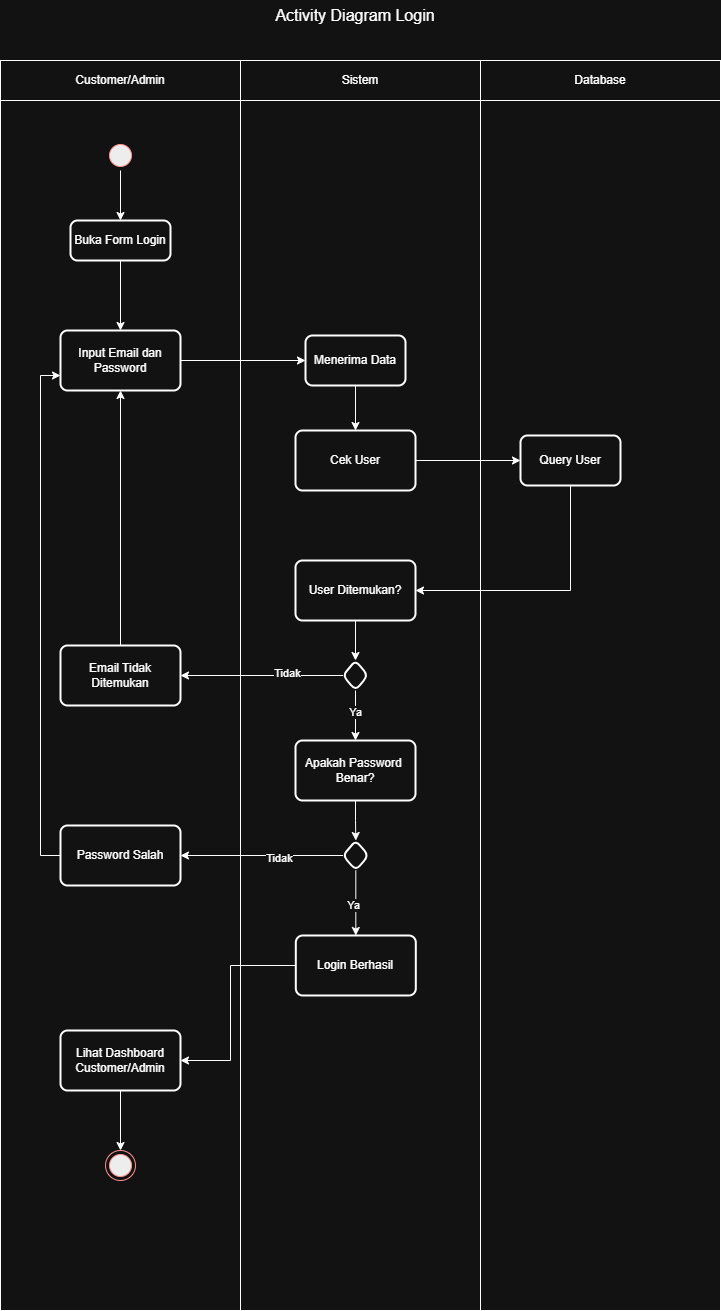

The diagram above was exported from draw.io. Its source (the exported page's mxGraphModel, read from the mxfile embedded in the PNG):
<mxGraphModel dx="2135" dy="1043" grid="1" gridSize="10" guides="1" tooltips="1" connect="1" arrows="1" fold="1" page="1" pageScale="1" pageWidth="850" pageHeight="1100" math="0" shadow="0">
  <root>
    <mxCell id="0" />
    <mxCell id="1" parent="0" />
    <mxCell id="aV4V0eFOA_dxh9oS_N2k-1" value="" style="rounded=0;whiteSpace=wrap;html=1;" vertex="1" parent="1">
      <mxGeometry x="70" y="170" width="240" height="1210" as="geometry" />
    </mxCell>
    <mxCell id="aV4V0eFOA_dxh9oS_N2k-2" value="Customer/Admin" style="rounded=0;whiteSpace=wrap;html=1;" vertex="1" parent="1">
      <mxGeometry x="70" y="130" width="240" height="40" as="geometry" />
    </mxCell>
    <mxCell id="aV4V0eFOA_dxh9oS_N2k-3" value="Sistem" style="rounded=0;whiteSpace=wrap;html=1;" vertex="1" parent="1">
      <mxGeometry x="310" y="130" width="240" height="40" as="geometry" />
    </mxCell>
    <mxCell id="aV4V0eFOA_dxh9oS_N2k-4" value="" style="rounded=0;whiteSpace=wrap;html=1;" vertex="1" parent="1">
      <mxGeometry x="310" y="170" width="240" height="1210" as="geometry" />
    </mxCell>
    <mxCell id="aV4V0eFOA_dxh9oS_N2k-5" value="Database" style="rounded=0;whiteSpace=wrap;html=1;" vertex="1" parent="1">
      <mxGeometry x="550" y="130" width="240" height="40" as="geometry" />
    </mxCell>
    <mxCell id="aV4V0eFOA_dxh9oS_N2k-6" value="" style="rounded=0;whiteSpace=wrap;html=1;" vertex="1" parent="1">
      <mxGeometry x="550" y="170" width="240" height="1210" as="geometry" />
    </mxCell>
    <mxCell id="aV4V0eFOA_dxh9oS_N2k-7" value="&lt;font style=&quot;font-size: 16px;&quot;&gt;Activity Diagram Login&lt;/font&gt;" style="text;html=1;whiteSpace=wrap;strokeColor=none;fillColor=none;align=center;verticalAlign=middle;rounded=0;" vertex="1" parent="1">
      <mxGeometry x="335.31" y="70" width="180" height="30" as="geometry" />
    </mxCell>
    <mxCell id="aV4V0eFOA_dxh9oS_N2k-8" style="edgeStyle=orthogonalEdgeStyle;rounded=0;orthogonalLoop=1;jettySize=auto;html=1;" edge="1" parent="1" source="aV4V0eFOA_dxh9oS_N2k-9" target="aV4V0eFOA_dxh9oS_N2k-11">
      <mxGeometry relative="1" as="geometry" />
    </mxCell>
    <mxCell id="aV4V0eFOA_dxh9oS_N2k-9" value="" style="ellipse;html=1;shape=startState;fillColor=#000000;strokeColor=#ff0000;" vertex="1" parent="1">
      <mxGeometry x="175" y="210" width="30" height="30" as="geometry" />
    </mxCell>
    <mxCell id="aV4V0eFOA_dxh9oS_N2k-10" value="" style="edgeStyle=orthogonalEdgeStyle;rounded=0;orthogonalLoop=1;jettySize=auto;html=1;" edge="1" parent="1" source="aV4V0eFOA_dxh9oS_N2k-11" target="aV4V0eFOA_dxh9oS_N2k-13">
      <mxGeometry relative="1" as="geometry" />
    </mxCell>
    <mxCell id="aV4V0eFOA_dxh9oS_N2k-11" value="Buka Form Login" style="rounded=1;whiteSpace=wrap;html=1;absoluteArcSize=1;arcSize=14;strokeWidth=2;" vertex="1" parent="1">
      <mxGeometry x="140" y="290" width="100" height="40" as="geometry" />
    </mxCell>
    <mxCell id="aV4V0eFOA_dxh9oS_N2k-12" style="edgeStyle=orthogonalEdgeStyle;rounded=0;orthogonalLoop=1;jettySize=auto;html=1;" edge="1" parent="1" source="aV4V0eFOA_dxh9oS_N2k-13" target="aV4V0eFOA_dxh9oS_N2k-15">
      <mxGeometry relative="1" as="geometry" />
    </mxCell>
    <mxCell id="aV4V0eFOA_dxh9oS_N2k-13" value="Input Email dan&lt;div&gt;Password&lt;/div&gt;" style="rounded=1;whiteSpace=wrap;html=1;absoluteArcSize=1;arcSize=14;strokeWidth=2;" vertex="1" parent="1">
      <mxGeometry x="130" y="400" width="120" height="60" as="geometry" />
    </mxCell>
    <mxCell id="aV4V0eFOA_dxh9oS_N2k-14" value="" style="edgeStyle=orthogonalEdgeStyle;rounded=0;orthogonalLoop=1;jettySize=auto;html=1;" edge="1" parent="1" source="aV4V0eFOA_dxh9oS_N2k-15" target="aV4V0eFOA_dxh9oS_N2k-17">
      <mxGeometry relative="1" as="geometry" />
    </mxCell>
    <mxCell id="aV4V0eFOA_dxh9oS_N2k-15" value="Menerima Data" style="rounded=1;whiteSpace=wrap;html=1;absoluteArcSize=1;arcSize=14;strokeWidth=2;" vertex="1" parent="1">
      <mxGeometry x="375" y="405" width="100" height="50" as="geometry" />
    </mxCell>
    <mxCell id="aV4V0eFOA_dxh9oS_N2k-16" style="edgeStyle=orthogonalEdgeStyle;rounded=0;orthogonalLoop=1;jettySize=auto;html=1;" edge="1" parent="1" source="aV4V0eFOA_dxh9oS_N2k-17" target="aV4V0eFOA_dxh9oS_N2k-19">
      <mxGeometry relative="1" as="geometry" />
    </mxCell>
    <mxCell id="aV4V0eFOA_dxh9oS_N2k-17" value="Cek User" style="rounded=1;whiteSpace=wrap;html=1;absoluteArcSize=1;arcSize=14;strokeWidth=2;" vertex="1" parent="1">
      <mxGeometry x="365" y="500" width="120" height="60" as="geometry" />
    </mxCell>
    <mxCell id="aV4V0eFOA_dxh9oS_N2k-18" style="edgeStyle=orthogonalEdgeStyle;rounded=0;orthogonalLoop=1;jettySize=auto;html=1;entryX=1;entryY=0.5;entryDx=0;entryDy=0;" edge="1" parent="1" source="aV4V0eFOA_dxh9oS_N2k-19" target="aV4V0eFOA_dxh9oS_N2k-21">
      <mxGeometry relative="1" as="geometry">
        <Array as="points">
          <mxPoint x="640" y="660" />
        </Array>
      </mxGeometry>
    </mxCell>
    <mxCell id="aV4V0eFOA_dxh9oS_N2k-19" value="Query User" style="rounded=1;whiteSpace=wrap;html=1;absoluteArcSize=1;arcSize=14;strokeWidth=2;" vertex="1" parent="1">
      <mxGeometry x="590" y="505" width="100" height="50" as="geometry" />
    </mxCell>
    <mxCell id="aV4V0eFOA_dxh9oS_N2k-20" value="" style="edgeStyle=orthogonalEdgeStyle;rounded=0;orthogonalLoop=1;jettySize=auto;html=1;" edge="1" parent="1" source="aV4V0eFOA_dxh9oS_N2k-21" target="aV4V0eFOA_dxh9oS_N2k-26">
      <mxGeometry relative="1" as="geometry" />
    </mxCell>
    <mxCell id="aV4V0eFOA_dxh9oS_N2k-21" value="User Ditemukan?" style="rounded=1;whiteSpace=wrap;html=1;absoluteArcSize=1;arcSize=14;strokeWidth=2;" vertex="1" parent="1">
      <mxGeometry x="365" y="630" width="120" height="60" as="geometry" />
    </mxCell>
    <mxCell id="aV4V0eFOA_dxh9oS_N2k-22" value="" style="edgeStyle=orthogonalEdgeStyle;rounded=0;orthogonalLoop=1;jettySize=auto;html=1;" edge="1" parent="1" source="aV4V0eFOA_dxh9oS_N2k-26" target="aV4V0eFOA_dxh9oS_N2k-28">
      <mxGeometry relative="1" as="geometry" />
    </mxCell>
    <mxCell id="aV4V0eFOA_dxh9oS_N2k-23" value="Ya" style="edgeLabel;html=1;align=center;verticalAlign=middle;resizable=0;points=[];" vertex="1" connectable="0" parent="aV4V0eFOA_dxh9oS_N2k-22">
      <mxGeometry x="-0.1662" y="-1" relative="1" as="geometry">
        <mxPoint y="-1" as="offset" />
      </mxGeometry>
    </mxCell>
    <mxCell id="aV4V0eFOA_dxh9oS_N2k-24" style="edgeStyle=orthogonalEdgeStyle;rounded=0;orthogonalLoop=1;jettySize=auto;html=1;entryX=1;entryY=0.5;entryDx=0;entryDy=0;" edge="1" parent="1" source="aV4V0eFOA_dxh9oS_N2k-26" target="aV4V0eFOA_dxh9oS_N2k-37">
      <mxGeometry relative="1" as="geometry" />
    </mxCell>
    <mxCell id="aV4V0eFOA_dxh9oS_N2k-25" value="Tidak" style="edgeLabel;html=1;align=center;verticalAlign=middle;resizable=0;points=[];" vertex="1" connectable="0" parent="aV4V0eFOA_dxh9oS_N2k-24">
      <mxGeometry x="-0.3311" y="-3" relative="1" as="geometry">
        <mxPoint x="-1" as="offset" />
      </mxGeometry>
    </mxCell>
    <mxCell id="aV4V0eFOA_dxh9oS_N2k-26" value="" style="rhombus;whiteSpace=wrap;html=1;rounded=1;absoluteArcSize=1;arcSize=14;strokeWidth=2;" vertex="1" parent="1">
      <mxGeometry x="412.5" y="730" width="25" height="30" as="geometry" />
    </mxCell>
    <mxCell id="aV4V0eFOA_dxh9oS_N2k-27" value="" style="edgeStyle=orthogonalEdgeStyle;rounded=0;orthogonalLoop=1;jettySize=auto;html=1;" edge="1" parent="1" source="aV4V0eFOA_dxh9oS_N2k-28" target="aV4V0eFOA_dxh9oS_N2k-33">
      <mxGeometry relative="1" as="geometry" />
    </mxCell>
    <mxCell id="aV4V0eFOA_dxh9oS_N2k-28" value="Apakah Password&amp;nbsp;&lt;div&gt;Benar?&lt;/div&gt;" style="rounded=1;whiteSpace=wrap;html=1;absoluteArcSize=1;arcSize=14;strokeWidth=2;" vertex="1" parent="1">
      <mxGeometry x="365" y="810" width="120" height="60" as="geometry" />
    </mxCell>
    <mxCell id="aV4V0eFOA_dxh9oS_N2k-29" style="edgeStyle=orthogonalEdgeStyle;rounded=0;orthogonalLoop=1;jettySize=auto;html=1;entryX=1;entryY=0.5;entryDx=0;entryDy=0;" edge="1" parent="1" source="aV4V0eFOA_dxh9oS_N2k-33" target="aV4V0eFOA_dxh9oS_N2k-35">
      <mxGeometry relative="1" as="geometry" />
    </mxCell>
    <mxCell id="aV4V0eFOA_dxh9oS_N2k-30" value="Tidak" style="edgeLabel;html=1;align=center;verticalAlign=middle;resizable=0;points=[];" vertex="1" connectable="0" parent="aV4V0eFOA_dxh9oS_N2k-29">
      <mxGeometry x="-0.2175" y="2" relative="1" as="geometry">
        <mxPoint x="-1" as="offset" />
      </mxGeometry>
    </mxCell>
    <mxCell id="aV4V0eFOA_dxh9oS_N2k-31" value="" style="edgeStyle=orthogonalEdgeStyle;rounded=0;orthogonalLoop=1;jettySize=auto;html=1;" edge="1" parent="1" source="aV4V0eFOA_dxh9oS_N2k-33" target="aV4V0eFOA_dxh9oS_N2k-39">
      <mxGeometry relative="1" as="geometry" />
    </mxCell>
    <mxCell id="aV4V0eFOA_dxh9oS_N2k-32" value="Ya" style="edgeLabel;html=1;align=center;verticalAlign=middle;resizable=0;points=[];" vertex="1" connectable="0" parent="aV4V0eFOA_dxh9oS_N2k-31">
      <mxGeometry x="0.0675" y="-3" relative="1" as="geometry">
        <mxPoint y="-1" as="offset" />
      </mxGeometry>
    </mxCell>
    <mxCell id="aV4V0eFOA_dxh9oS_N2k-33" value="" style="rhombus;whiteSpace=wrap;html=1;rounded=1;absoluteArcSize=1;arcSize=14;strokeWidth=2;" vertex="1" parent="1">
      <mxGeometry x="412.5" y="910" width="25.62" height="30" as="geometry" />
    </mxCell>
    <mxCell id="aV4V0eFOA_dxh9oS_N2k-34" style="edgeStyle=orthogonalEdgeStyle;rounded=0;orthogonalLoop=1;jettySize=auto;html=1;entryX=0;entryY=0.75;entryDx=0;entryDy=0;" edge="1" parent="1" source="aV4V0eFOA_dxh9oS_N2k-35" target="aV4V0eFOA_dxh9oS_N2k-13">
      <mxGeometry relative="1" as="geometry">
        <Array as="points">
          <mxPoint x="110" y="925" />
          <mxPoint x="110" y="445" />
        </Array>
      </mxGeometry>
    </mxCell>
    <mxCell id="aV4V0eFOA_dxh9oS_N2k-35" value="Password Salah" style="rounded=1;whiteSpace=wrap;html=1;absoluteArcSize=1;arcSize=14;strokeWidth=2;" vertex="1" parent="1">
      <mxGeometry x="130" y="895" width="120" height="60" as="geometry" />
    </mxCell>
    <mxCell id="aV4V0eFOA_dxh9oS_N2k-36" style="edgeStyle=orthogonalEdgeStyle;rounded=0;orthogonalLoop=1;jettySize=auto;html=1;" edge="1" parent="1" source="aV4V0eFOA_dxh9oS_N2k-37" target="aV4V0eFOA_dxh9oS_N2k-13">
      <mxGeometry relative="1" as="geometry" />
    </mxCell>
    <mxCell id="aV4V0eFOA_dxh9oS_N2k-37" value="Email Tidak Ditemukan" style="rounded=1;whiteSpace=wrap;html=1;absoluteArcSize=1;arcSize=14;strokeWidth=2;" vertex="1" parent="1">
      <mxGeometry x="130" y="715" width="120" height="60" as="geometry" />
    </mxCell>
    <mxCell id="aV4V0eFOA_dxh9oS_N2k-38" style="edgeStyle=orthogonalEdgeStyle;rounded=0;orthogonalLoop=1;jettySize=auto;html=1;entryX=1;entryY=0.5;entryDx=0;entryDy=0;" edge="1" parent="1" source="aV4V0eFOA_dxh9oS_N2k-39" target="aV4V0eFOA_dxh9oS_N2k-41">
      <mxGeometry relative="1" as="geometry">
        <Array as="points">
          <mxPoint x="300" y="1035" />
          <mxPoint x="300" y="1130" />
        </Array>
      </mxGeometry>
    </mxCell>
    <mxCell id="aV4V0eFOA_dxh9oS_N2k-39" value="Login Berhasil" style="whiteSpace=wrap;html=1;rounded=1;absoluteArcSize=1;arcSize=14;strokeWidth=2;" vertex="1" parent="1">
      <mxGeometry x="365.31" y="1005" width="120" height="60" as="geometry" />
    </mxCell>
    <mxCell id="aV4V0eFOA_dxh9oS_N2k-40" style="edgeStyle=orthogonalEdgeStyle;rounded=0;orthogonalLoop=1;jettySize=auto;html=1;entryX=0.5;entryY=0;entryDx=0;entryDy=0;" edge="1" parent="1" source="aV4V0eFOA_dxh9oS_N2k-41" target="aV4V0eFOA_dxh9oS_N2k-42">
      <mxGeometry relative="1" as="geometry" />
    </mxCell>
    <mxCell id="aV4V0eFOA_dxh9oS_N2k-41" value="Lihat Dashboard&lt;div&gt;Customer/Admin&lt;/div&gt;" style="whiteSpace=wrap;html=1;rounded=1;absoluteArcSize=1;arcSize=14;strokeWidth=2;" vertex="1" parent="1">
      <mxGeometry x="130" y="1100" width="120" height="60" as="geometry" />
    </mxCell>
    <mxCell id="aV4V0eFOA_dxh9oS_N2k-42" value="" style="ellipse;html=1;shape=endState;fillColor=#000000;strokeColor=#ff0000;" vertex="1" parent="1">
      <mxGeometry x="175" y="1220" width="30" height="30" as="geometry" />
    </mxCell>
  </root>
</mxGraphModel>